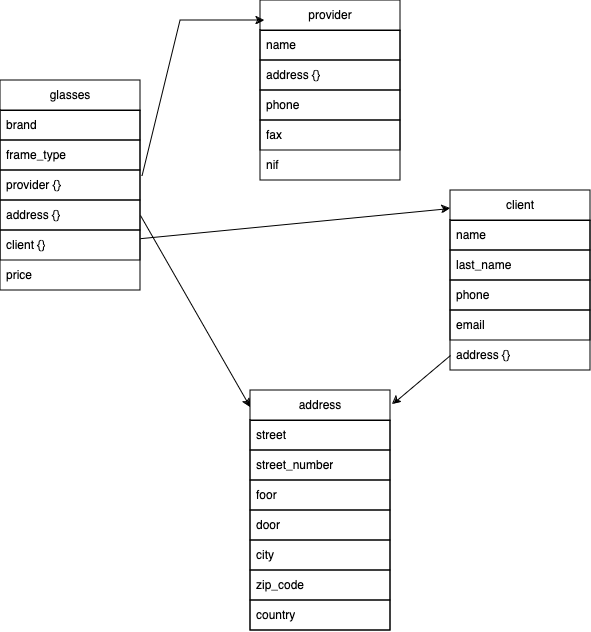

The diagram above was exported from draw.io. Its source (the exported page's mxGraphModel, read from the mxfile embedded in the PNG):
<mxGraphModel dx="1593" dy="673" grid="1" gridSize="10" guides="1" tooltips="1" connect="1" arrows="1" fold="1" page="0" pageScale="1" pageWidth="827" pageHeight="1169" math="0" shadow="0">
  <root>
    <mxCell id="0" />
    <mxCell id="1" parent="0" />
    <mxCell id="cKpVCjPj4YYC8JJ438tr-4" value="glasses" style="swimlane;fontStyle=0;childLayout=stackLayout;horizontal=1;startSize=30;horizontalStack=0;resizeParent=1;resizeParentMax=0;resizeLast=0;collapsible=1;marginBottom=0;whiteSpace=wrap;html=1;" vertex="1" parent="1">
      <mxGeometry x="-140" y="240" width="140" height="210" as="geometry" />
    </mxCell>
    <mxCell id="cKpVCjPj4YYC8JJ438tr-5" value="brand" style="text;strokeColor=default;fillColor=none;align=left;verticalAlign=middle;spacingLeft=4;spacingRight=4;overflow=hidden;points=[[0,0.5],[1,0.5]];portConstraint=eastwest;rotatable=0;whiteSpace=wrap;html=1;" vertex="1" parent="cKpVCjPj4YYC8JJ438tr-4">
      <mxGeometry y="30" width="140" height="30" as="geometry" />
    </mxCell>
    <mxCell id="cKpVCjPj4YYC8JJ438tr-6" value="frame_type" style="text;strokeColor=default;fillColor=none;align=left;verticalAlign=middle;spacingLeft=4;spacingRight=4;overflow=hidden;points=[[0,0.5],[1,0.5]];portConstraint=eastwest;rotatable=0;whiteSpace=wrap;html=1;" vertex="1" parent="cKpVCjPj4YYC8JJ438tr-4">
      <mxGeometry y="60" width="140" height="30" as="geometry" />
    </mxCell>
    <mxCell id="cKpVCjPj4YYC8JJ438tr-7" value="&lt;div&gt;provider {}&lt;/div&gt;" style="text;strokeColor=default;fillColor=none;align=left;verticalAlign=middle;spacingLeft=4;spacingRight=4;overflow=hidden;points=[[0,0.5],[1,0.5]];portConstraint=eastwest;rotatable=0;whiteSpace=wrap;html=1;" vertex="1" parent="cKpVCjPj4YYC8JJ438tr-4">
      <mxGeometry y="90" width="140" height="30" as="geometry" />
    </mxCell>
    <mxCell id="cKpVCjPj4YYC8JJ438tr-8" value="address {}" style="text;strokeColor=default;fillColor=none;align=left;verticalAlign=middle;spacingLeft=4;spacingRight=4;overflow=hidden;points=[[0,0.5],[1,0.5]];portConstraint=eastwest;rotatable=0;whiteSpace=wrap;html=1;" vertex="1" parent="cKpVCjPj4YYC8JJ438tr-4">
      <mxGeometry y="120" width="140" height="30" as="geometry" />
    </mxCell>
    <mxCell id="cKpVCjPj4YYC8JJ438tr-9" value="client {}" style="text;strokeColor=default;fillColor=none;align=left;verticalAlign=middle;spacingLeft=4;spacingRight=4;overflow=hidden;points=[[0,0.5],[1,0.5]];portConstraint=eastwest;rotatable=0;whiteSpace=wrap;html=1;" vertex="1" parent="cKpVCjPj4YYC8JJ438tr-4">
      <mxGeometry y="150" width="140" height="30" as="geometry" />
    </mxCell>
    <mxCell id="cKpVCjPj4YYC8JJ438tr-32" value="price" style="text;strokeColor=none;fillColor=none;align=left;verticalAlign=middle;spacingLeft=4;spacingRight=4;overflow=hidden;points=[[0,0.5],[1,0.5]];portConstraint=eastwest;rotatable=0;whiteSpace=wrap;html=1;" vertex="1" parent="cKpVCjPj4YYC8JJ438tr-4">
      <mxGeometry y="180" width="140" height="30" as="geometry" />
    </mxCell>
    <mxCell id="cKpVCjPj4YYC8JJ438tr-10" value="provider" style="swimlane;fontStyle=0;childLayout=stackLayout;horizontal=1;startSize=30;horizontalStack=0;resizeParent=1;resizeParentMax=0;resizeLast=0;collapsible=1;marginBottom=0;whiteSpace=wrap;html=1;" vertex="1" parent="1">
      <mxGeometry x="120" y="160" width="140" height="180" as="geometry" />
    </mxCell>
    <mxCell id="cKpVCjPj4YYC8JJ438tr-11" value="name" style="text;strokeColor=default;fillColor=none;align=left;verticalAlign=middle;spacingLeft=4;spacingRight=4;overflow=hidden;points=[[0,0.5],[1,0.5]];portConstraint=eastwest;rotatable=0;whiteSpace=wrap;html=1;" vertex="1" parent="cKpVCjPj4YYC8JJ438tr-10">
      <mxGeometry y="30" width="140" height="30" as="geometry" />
    </mxCell>
    <mxCell id="cKpVCjPj4YYC8JJ438tr-12" value="address {}" style="text;strokeColor=default;fillColor=none;align=left;verticalAlign=middle;spacingLeft=4;spacingRight=4;overflow=hidden;points=[[0,0.5],[1,0.5]];portConstraint=eastwest;rotatable=0;whiteSpace=wrap;html=1;" vertex="1" parent="cKpVCjPj4YYC8JJ438tr-10">
      <mxGeometry y="60" width="140" height="30" as="geometry" />
    </mxCell>
    <mxCell id="cKpVCjPj4YYC8JJ438tr-13" value="phone" style="text;strokeColor=default;fillColor=none;align=left;verticalAlign=middle;spacingLeft=4;spacingRight=4;overflow=hidden;points=[[0,0.5],[1,0.5]];portConstraint=eastwest;rotatable=0;whiteSpace=wrap;html=1;" vertex="1" parent="cKpVCjPj4YYC8JJ438tr-10">
      <mxGeometry y="90" width="140" height="30" as="geometry" />
    </mxCell>
    <mxCell id="cKpVCjPj4YYC8JJ438tr-14" value="fax" style="text;strokeColor=default;fillColor=none;align=left;verticalAlign=middle;spacingLeft=4;spacingRight=4;overflow=hidden;points=[[0,0.5],[1,0.5]];portConstraint=eastwest;rotatable=0;whiteSpace=wrap;html=1;" vertex="1" parent="cKpVCjPj4YYC8JJ438tr-10">
      <mxGeometry y="120" width="140" height="30" as="geometry" />
    </mxCell>
    <mxCell id="cKpVCjPj4YYC8JJ438tr-15" value="nif" style="text;strokeColor=none;fillColor=none;align=left;verticalAlign=middle;spacingLeft=4;spacingRight=4;overflow=hidden;points=[[0,0.5],[1,0.5]];portConstraint=eastwest;rotatable=0;whiteSpace=wrap;html=1;" vertex="1" parent="cKpVCjPj4YYC8JJ438tr-10">
      <mxGeometry y="150" width="140" height="30" as="geometry" />
    </mxCell>
    <mxCell id="cKpVCjPj4YYC8JJ438tr-16" value="address" style="swimlane;fontStyle=0;childLayout=stackLayout;horizontal=1;startSize=30;horizontalStack=0;resizeParent=1;resizeParentMax=0;resizeLast=0;collapsible=1;marginBottom=0;whiteSpace=wrap;html=1;" vertex="1" parent="1">
      <mxGeometry x="110" y="550" width="140" height="240" as="geometry" />
    </mxCell>
    <mxCell id="cKpVCjPj4YYC8JJ438tr-17" value="street" style="text;strokeColor=default;fillColor=none;align=left;verticalAlign=middle;spacingLeft=4;spacingRight=4;overflow=hidden;points=[[0,0.5],[1,0.5]];portConstraint=eastwest;rotatable=0;whiteSpace=wrap;html=1;" vertex="1" parent="cKpVCjPj4YYC8JJ438tr-16">
      <mxGeometry y="30" width="140" height="30" as="geometry" />
    </mxCell>
    <mxCell id="cKpVCjPj4YYC8JJ438tr-18" value="street_number" style="text;strokeColor=default;fillColor=none;align=left;verticalAlign=middle;spacingLeft=4;spacingRight=4;overflow=hidden;points=[[0,0.5],[1,0.5]];portConstraint=eastwest;rotatable=0;whiteSpace=wrap;html=1;" vertex="1" parent="cKpVCjPj4YYC8JJ438tr-16">
      <mxGeometry y="60" width="140" height="30" as="geometry" />
    </mxCell>
    <mxCell id="cKpVCjPj4YYC8JJ438tr-19" value="foor" style="text;strokeColor=default;fillColor=none;align=left;verticalAlign=middle;spacingLeft=4;spacingRight=4;overflow=hidden;points=[[0,0.5],[1,0.5]];portConstraint=eastwest;rotatable=0;whiteSpace=wrap;html=1;" vertex="1" parent="cKpVCjPj4YYC8JJ438tr-16">
      <mxGeometry y="90" width="140" height="30" as="geometry" />
    </mxCell>
    <mxCell id="cKpVCjPj4YYC8JJ438tr-20" value="door" style="text;strokeColor=default;fillColor=none;align=left;verticalAlign=middle;spacingLeft=4;spacingRight=4;overflow=hidden;points=[[0,0.5],[1,0.5]];portConstraint=eastwest;rotatable=0;whiteSpace=wrap;html=1;" vertex="1" parent="cKpVCjPj4YYC8JJ438tr-16">
      <mxGeometry y="120" width="140" height="30" as="geometry" />
    </mxCell>
    <mxCell id="cKpVCjPj4YYC8JJ438tr-21" value="city" style="text;strokeColor=default;fillColor=none;align=left;verticalAlign=middle;spacingLeft=4;spacingRight=4;overflow=hidden;points=[[0,0.5],[1,0.5]];portConstraint=eastwest;rotatable=0;whiteSpace=wrap;html=1;" vertex="1" parent="cKpVCjPj4YYC8JJ438tr-16">
      <mxGeometry y="150" width="140" height="30" as="geometry" />
    </mxCell>
    <mxCell id="cKpVCjPj4YYC8JJ438tr-22" value="zip_code" style="text;strokeColor=default;fillColor=none;align=left;verticalAlign=middle;spacingLeft=4;spacingRight=4;overflow=hidden;points=[[0,0.5],[1,0.5]];portConstraint=eastwest;rotatable=0;whiteSpace=wrap;html=1;" vertex="1" parent="cKpVCjPj4YYC8JJ438tr-16">
      <mxGeometry y="180" width="140" height="30" as="geometry" />
    </mxCell>
    <mxCell id="cKpVCjPj4YYC8JJ438tr-23" value="country" style="text;strokeColor=default;fillColor=none;align=left;verticalAlign=middle;spacingLeft=4;spacingRight=4;overflow=hidden;points=[[0,0.5],[1,0.5]];portConstraint=eastwest;rotatable=0;whiteSpace=wrap;html=1;" vertex="1" parent="cKpVCjPj4YYC8JJ438tr-16">
      <mxGeometry y="210" width="140" height="30" as="geometry" />
    </mxCell>
    <mxCell id="cKpVCjPj4YYC8JJ438tr-24" value="client" style="swimlane;fontStyle=0;childLayout=stackLayout;horizontal=1;startSize=30;horizontalStack=0;resizeParent=1;resizeParentMax=0;resizeLast=0;collapsible=1;marginBottom=0;whiteSpace=wrap;html=1;" vertex="1" parent="1">
      <mxGeometry x="310" y="350" width="140" height="180" as="geometry" />
    </mxCell>
    <mxCell id="cKpVCjPj4YYC8JJ438tr-25" value="name" style="text;strokeColor=default;fillColor=none;align=left;verticalAlign=middle;spacingLeft=4;spacingRight=4;overflow=hidden;points=[[0,0.5],[1,0.5]];portConstraint=eastwest;rotatable=0;whiteSpace=wrap;html=1;" vertex="1" parent="cKpVCjPj4YYC8JJ438tr-24">
      <mxGeometry y="30" width="140" height="30" as="geometry" />
    </mxCell>
    <mxCell id="cKpVCjPj4YYC8JJ438tr-26" value="last_name" style="text;strokeColor=default;fillColor=none;align=left;verticalAlign=middle;spacingLeft=4;spacingRight=4;overflow=hidden;points=[[0,0.5],[1,0.5]];portConstraint=eastwest;rotatable=0;whiteSpace=wrap;html=1;" vertex="1" parent="cKpVCjPj4YYC8JJ438tr-24">
      <mxGeometry y="60" width="140" height="30" as="geometry" />
    </mxCell>
    <mxCell id="cKpVCjPj4YYC8JJ438tr-27" value="phone" style="text;strokeColor=default;fillColor=none;align=left;verticalAlign=middle;spacingLeft=4;spacingRight=4;overflow=hidden;points=[[0,0.5],[1,0.5]];portConstraint=eastwest;rotatable=0;whiteSpace=wrap;html=1;" vertex="1" parent="cKpVCjPj4YYC8JJ438tr-24">
      <mxGeometry y="90" width="140" height="30" as="geometry" />
    </mxCell>
    <mxCell id="cKpVCjPj4YYC8JJ438tr-28" value="email" style="text;strokeColor=default;fillColor=none;align=left;verticalAlign=middle;spacingLeft=4;spacingRight=4;overflow=hidden;points=[[0,0.5],[1,0.5]];portConstraint=eastwest;rotatable=0;whiteSpace=wrap;html=1;" vertex="1" parent="cKpVCjPj4YYC8JJ438tr-24">
      <mxGeometry y="120" width="140" height="30" as="geometry" />
    </mxCell>
    <mxCell id="cKpVCjPj4YYC8JJ438tr-29" value="address {}" style="text;strokeColor=none;fillColor=none;align=left;verticalAlign=middle;spacingLeft=4;spacingRight=4;overflow=hidden;points=[[0,0.5],[1,0.5]];portConstraint=eastwest;rotatable=0;whiteSpace=wrap;html=1;" vertex="1" parent="cKpVCjPj4YYC8JJ438tr-24">
      <mxGeometry y="150" width="140" height="30" as="geometry" />
    </mxCell>
    <mxCell id="cKpVCjPj4YYC8JJ438tr-33" value="" style="endArrow=classic;html=1;rounded=0;entryX=0.029;entryY=0.111;entryDx=0;entryDy=0;entryPerimeter=0;exitX=1.014;exitY=0.2;exitDx=0;exitDy=0;exitPerimeter=0;" edge="1" parent="1" source="cKpVCjPj4YYC8JJ438tr-7" target="cKpVCjPj4YYC8JJ438tr-10">
      <mxGeometry width="50" height="50" relative="1" as="geometry">
        <mxPoint y="340" as="sourcePoint" />
        <mxPoint x="50" y="290" as="targetPoint" />
        <Array as="points">
          <mxPoint x="40" y="180" />
        </Array>
      </mxGeometry>
    </mxCell>
    <mxCell id="cKpVCjPj4YYC8JJ438tr-34" value="" style="endArrow=classic;html=1;rounded=0;entryX=0;entryY=0.071;entryDx=0;entryDy=0;entryPerimeter=0;exitX=1;exitY=0.5;exitDx=0;exitDy=0;" edge="1" parent="1" source="cKpVCjPj4YYC8JJ438tr-8" target="cKpVCjPj4YYC8JJ438tr-16">
      <mxGeometry width="50" height="50" relative="1" as="geometry">
        <mxPoint y="370" as="sourcePoint" />
        <mxPoint x="50" y="320" as="targetPoint" />
      </mxGeometry>
    </mxCell>
    <mxCell id="cKpVCjPj4YYC8JJ438tr-35" value="" style="endArrow=classic;html=1;rounded=0;entryX=0;entryY=0.1;entryDx=0;entryDy=0;entryPerimeter=0;" edge="1" parent="1" source="cKpVCjPj4YYC8JJ438tr-9" target="cKpVCjPj4YYC8JJ438tr-24">
      <mxGeometry width="50" height="50" relative="1" as="geometry">
        <mxPoint x="-60" y="410" as="sourcePoint" />
        <mxPoint x="-10" y="360" as="targetPoint" />
      </mxGeometry>
    </mxCell>
    <mxCell id="cKpVCjPj4YYC8JJ438tr-36" value="" style="endArrow=classic;html=1;rounded=0;entryX=1.014;entryY=0.058;entryDx=0;entryDy=0;entryPerimeter=0;exitX=0;exitY=0.5;exitDx=0;exitDy=0;" edge="1" parent="1" source="cKpVCjPj4YYC8JJ438tr-29" target="cKpVCjPj4YYC8JJ438tr-16">
      <mxGeometry width="50" height="50" relative="1" as="geometry">
        <mxPoint x="280" y="590" as="sourcePoint" />
        <mxPoint x="330" y="540" as="targetPoint" />
      </mxGeometry>
    </mxCell>
  </root>
</mxGraphModel>